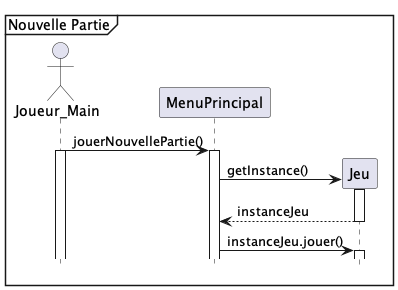

The diagram above was rendered by PlantUML. Its source (embedded in the PNG):
@startuml
hide footbox
mainframe Nouvelle Partie

actor Joueur_Main as joueur
participant MenuPrincipal

joueur -> MenuPrincipal : jouerNouvellePartie()
activate MenuPrincipal
activate joueur

create Jeu
MenuPrincipal -> Jeu : getInstance()
activate Jeu
MenuPrincipal <-- Jeu : instanceJeu
deactivate Jeu


MenuPrincipal -> Jeu : instanceJeu.jouer()
activate Jeu

@enduml